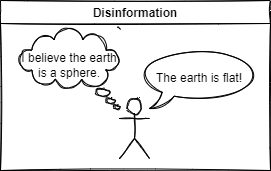

The diagram above was exported from draw.io. Its source (the exported page's mxGraphModel, read from the mxfile embedded in the PNG):
<mxGraphModel dx="1422" dy="865" grid="1" gridSize="10" guides="1" tooltips="1" connect="1" arrows="1" fold="1" page="1" pageScale="1" pageWidth="850" pageHeight="1100" math="0" shadow="0">
  <root>
    <mxCell id="0" />
    <mxCell id="1" parent="0" />
    <mxCell id="26z5UPNuFiL0S-IrwxvE-3" value="Disinformation" style="swimlane;sketch=1;expand=0;collapsible=0;" vertex="1" parent="1">
      <mxGeometry x="170" y="110" width="270" height="170" as="geometry" />
    </mxCell>
    <mxCell id="26z5UPNuFiL0S-IrwxvE-4" value="The earth is flat!" style="whiteSpace=wrap;html=1;shape=mxgraph.basic.oval_callout;sketch=1;" vertex="1" parent="26z5UPNuFiL0S-IrwxvE-3">
      <mxGeometry x="139" y="48" width="120" height="60" as="geometry" />
    </mxCell>
    <mxCell id="26z5UPNuFiL0S-IrwxvE-1" value="" style="shape=umlActor;verticalLabelPosition=bottom;verticalAlign=top;html=1;outlineConnect=0;sketch=1;" vertex="1" parent="26z5UPNuFiL0S-IrwxvE-3">
      <mxGeometry x="119" y="98" width="30" height="60" as="geometry" />
    </mxCell>
    <mxCell id="26z5UPNuFiL0S-IrwxvE-2" value="I believe the earth is a sphere." style="whiteSpace=wrap;html=1;shape=mxgraph.basic.cloud_callout;sketch=1;verticalAlign=middle;spacingBottom=7;direction=east;flipH=1;" vertex="1" parent="26z5UPNuFiL0S-IrwxvE-3">
      <mxGeometry x="19" y="28" width="100" height="80" as="geometry" />
    </mxCell>
  </root>
</mxGraphModel>